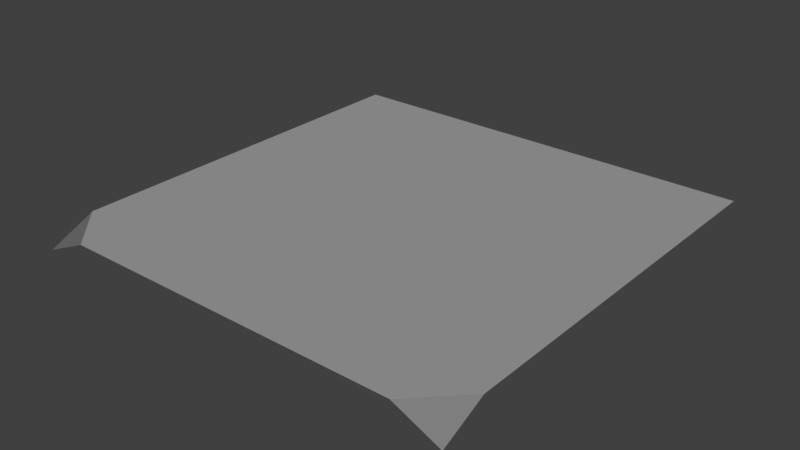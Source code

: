 # Source: bloco_canto3.blend  (saved by Blender 2.79.0; exported with 4.5.12 LTS)
import bpy
from mathutils import Matrix  # noqa: F401  (used for matrix-valued properties, if any)

bpy.ops.wm.read_factory_settings(use_empty=True)
scene = bpy.context.scene
scene.name = 'Scene'

# ---- collections
col_collection_1 = bpy.data.collections.new('Collection 1'); scene.collection.children.link(col_collection_1)

# ---- materials (node trees are filled in below, after node groups)
mat_island = bpy.data.materials.new('island')
mat_island.alpha_threshold = 0.0
mat_island.use_transparent_shadow = False
mat_island.roughness = 0.5

# ---- material node trees

# ---- world
world_world = bpy.data.worlds.new('World'); scene.world = world_world
world_world.color = (0.05088, 0.05088, 0.05088)
world_world.use_sun_shadow = False
world_world.sun_shadow_jitter_overblur = 0.0
world_world.cycles.sampling_method = 'MANUAL'

# ---- lights
light_hemi = bpy.data.lights.new('Hemi', 'SUN')
light_hemi.transmission_factor = 0.0
light_hemi.angle = 0.1993
light_hemi.energy = 1.0
light_hemi.shadow_buffer_clip_start = 0.5
light_hemi.shadow_soft_size = 0.1
light_hemi.shadow_cascade_max_distance = 1000.0

# ---- meshes
me_plane_030 = bpy.data.meshes.new('Plane.030')
me_plane_030.from_pydata([(-2.0, 1.581, -5.96e-08), (-1.581, 2.0, -5.96e-08), (-2.0, -2.0, -5.96e-08), (2.0, -2.0, -5.96e-08), (1.581, 2.0, -5.96e-08), (-3.338e-06, 1.907e-06, -5.96e-08), (-3.338e-06, -2.0, -5.96e-08), (-2.0, 1.907e-06, -5.96e-08), (2.0, 1.581, -5.96e-08), (-2.0, 2.0, -0.189), (-2.861e-06, 2.0, -5.96e-08), (2.0, 0.0, -5.96e-08), (2.0, 2.0, -0.189)], [], [(0, 5, 1), (1, 5, 10), (0, 1, 9), (4, 10, 5), (2, 6, 5, 7), (7, 5, 0), (8, 4, 5), (8, 12, 4), (3, 11, 5, 6), (11, 8, 5)])
_uv = me_plane_030.uv_layers.new(name='UVMap')
_uv.uv.foreach_set('vector', [0.6667, 0.7015, 0.5, 0.8333, 0.633, 0.6735, 0.6335, 0.6762, 0.5, 0.8333, 0.5, 0.6667, 0.6692, 0.7048, 0.6363, 0.6754, 0.6686, 0.6756, 0.6335, 0.6762, 0.5, 0.6667, 0.5, 0.8333, 0.6667, 1.0, 0.5, 1.0, 0.5, 0.8333, 0.6667, 0.8333, 0.6667, 0.8333, 0.5, 0.8333, 0.6667, 0.7015, 0.6667, 0.7015, 0.633, 0.6735, 0.5, 0.8333, 0.6692, 0.7048, 0.6686, 0.6756, 0.6363, 0.6754, 0.6667, 1.0, 0.6667, 0.8333, 0.5, 0.8333, 0.5, 1.0, 0.6667, 0.8333, 0.6667, 0.7015, 0.5, 0.8333])
me_plane_030.materials.append(mat_island)
me_plane_030.use_remesh_preserve_volume = False
me_plane_030.use_remesh_preserve_attributes = False
me_plane_030.use_mirror_vertex_groups = False
me_plane_030.use_paint_bone_selection = False
me_plane_030.use_paint_mask = True
me_plane_030.update()

# ---- objects
ob_hemi = bpy.data.objects.new('Hemi', light_hemi)
ob_plane_005 = bpy.data.objects.new('Plane.005', me_plane_030)

# ---- transforms, parenting, visibility, modifiers, constraints
ob_hemi.location = (0.0, 0.0, 0.0)
ob_hemi.rotation_euler = (-0.588, 0.4478, -0.281)
ob_hemi.hide_viewport = True
ob_hemi.lineart.crease_threshold = 0.0
ob_plane_005.location = (0.0, 0.0, 0.0)
ob_plane_005.rotation_euler = (0.0, -0.0, 3.142)
ob_plane_005.scale = (0.5, 0.5, 0.5)
ob_plane_005.lineart.crease_threshold = 0.0

# ---- collection membership
col_collection_1.objects.link(ob_hemi)
col_collection_1.objects.link(ob_plane_005)

# ---- scene / render settings (as saved in the file)
scene.frame_start = 1; scene.frame_end = 250; scene.frame_set(1)
scene.render.engine = 'BLENDER_EEVEE_NEXT'
scene.render.resolution_percentage = 50
scene.render.dither_intensity = 0.0
scene.cycles.use_denoising = False
scene.cycles.samples = 128
scene.cycles.sampling_pattern = 'TABULATED_SOBOL'
scene.cycles.use_adaptive_sampling = False
scene.cycles.use_light_tree = False
scene.cycles.blur_glossy = 0.0
scene.cycles.sample_clamp_indirect = 0.0
scene.view_settings.view_transform = 'Standard'
bpy.context.view_layer.update()

# ---- added for rendering (the .blend has no active camera): camera
cam_auto = bpy.data.cameras.new('AutoCamera')
cam_auto.lens = 50.0
cam_auto.sensor_width = 36.0
cam_auto.clip_end = 1000.0
ob_auto_camera = bpy.data.objects.new('AutoCamera', cam_auto)
scene.collection.objects.link(ob_auto_camera)
ob_auto_camera.location = (2.61839, -3.14207, 2.04746)
ob_auto_camera.rotation_euler = (1.09748, -7.21219e-08, 0.694738)
scene.camera = ob_auto_camera
bpy.context.view_layer.update()
